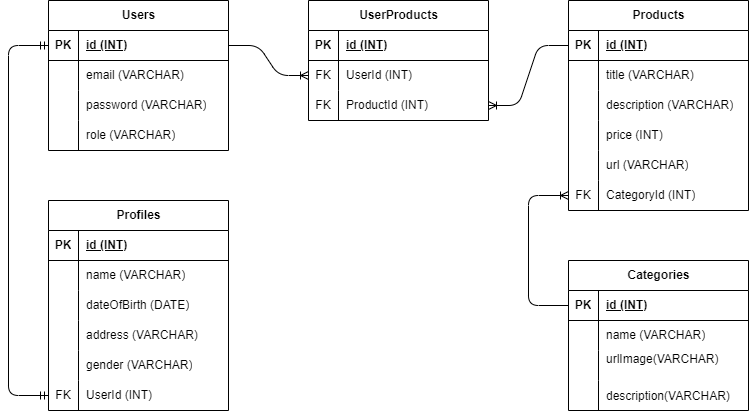

The diagram above was exported from draw.io. Its source (the exported page's mxGraphModel, read from the mxfile embedded in the PNG):
<mxGraphModel dx="1006" dy="420" grid="1" gridSize="10" guides="1" tooltips="1" connect="1" arrows="1" fold="1" page="1" pageScale="1" pageWidth="850" pageHeight="1100" math="0" shadow="0">
  <root>
    <mxCell id="0" />
    <mxCell id="1" parent="0" />
    <mxCell id="2" value="Users" style="shape=table;startSize=30;container=1;collapsible=1;childLayout=tableLayout;fixedRows=1;rowLines=0;fontStyle=1;align=center;resizeLast=1;html=1;" parent="1" vertex="1">
      <mxGeometry x="100" y="100" width="180" height="150" as="geometry" />
    </mxCell>
    <mxCell id="3" value="" style="shape=tableRow;horizontal=0;startSize=0;swimlaneHead=0;swimlaneBody=0;fillColor=none;collapsible=0;dropTarget=0;points=[[0,0.5],[1,0.5]];portConstraint=eastwest;top=0;left=0;right=0;bottom=1;" parent="2" vertex="1">
      <mxGeometry y="30" width="180" height="30" as="geometry" />
    </mxCell>
    <mxCell id="4" value="PK" style="shape=partialRectangle;connectable=0;fillColor=none;top=0;left=0;bottom=0;right=0;fontStyle=1;overflow=hidden;whiteSpace=wrap;html=1;" parent="3" vertex="1">
      <mxGeometry width="30" height="30" as="geometry">
        <mxRectangle width="30" height="30" as="alternateBounds" />
      </mxGeometry>
    </mxCell>
    <mxCell id="5" value="id (INT)" style="shape=partialRectangle;connectable=0;fillColor=none;top=0;left=0;bottom=0;right=0;align=left;spacingLeft=6;fontStyle=5;overflow=hidden;whiteSpace=wrap;html=1;" parent="3" vertex="1">
      <mxGeometry x="30" width="150" height="30" as="geometry">
        <mxRectangle width="150" height="30" as="alternateBounds" />
      </mxGeometry>
    </mxCell>
    <mxCell id="6" value="" style="shape=tableRow;horizontal=0;startSize=0;swimlaneHead=0;swimlaneBody=0;fillColor=none;collapsible=0;dropTarget=0;points=[[0,0.5],[1,0.5]];portConstraint=eastwest;top=0;left=0;right=0;bottom=0;" parent="2" vertex="1">
      <mxGeometry y="60" width="180" height="30" as="geometry" />
    </mxCell>
    <mxCell id="7" value="" style="shape=partialRectangle;connectable=0;fillColor=none;top=0;left=0;bottom=0;right=0;editable=1;overflow=hidden;whiteSpace=wrap;html=1;" parent="6" vertex="1">
      <mxGeometry width="30" height="30" as="geometry">
        <mxRectangle width="30" height="30" as="alternateBounds" />
      </mxGeometry>
    </mxCell>
    <mxCell id="8" value="email (VARCHAR)" style="shape=partialRectangle;connectable=0;fillColor=none;top=0;left=0;bottom=0;right=0;align=left;spacingLeft=6;overflow=hidden;whiteSpace=wrap;html=1;" parent="6" vertex="1">
      <mxGeometry x="30" width="150" height="30" as="geometry">
        <mxRectangle width="150" height="30" as="alternateBounds" />
      </mxGeometry>
    </mxCell>
    <mxCell id="9" value="" style="shape=tableRow;horizontal=0;startSize=0;swimlaneHead=0;swimlaneBody=0;fillColor=none;collapsible=0;dropTarget=0;points=[[0,0.5],[1,0.5]];portConstraint=eastwest;top=0;left=0;right=0;bottom=0;" parent="2" vertex="1">
      <mxGeometry y="90" width="180" height="30" as="geometry" />
    </mxCell>
    <mxCell id="10" value="" style="shape=partialRectangle;connectable=0;fillColor=none;top=0;left=0;bottom=0;right=0;editable=1;overflow=hidden;whiteSpace=wrap;html=1;" parent="9" vertex="1">
      <mxGeometry width="30" height="30" as="geometry">
        <mxRectangle width="30" height="30" as="alternateBounds" />
      </mxGeometry>
    </mxCell>
    <mxCell id="11" value="password (VARCHAR)" style="shape=partialRectangle;connectable=0;fillColor=none;top=0;left=0;bottom=0;right=0;align=left;spacingLeft=6;overflow=hidden;whiteSpace=wrap;html=1;" parent="9" vertex="1">
      <mxGeometry x="30" width="150" height="30" as="geometry">
        <mxRectangle width="150" height="30" as="alternateBounds" />
      </mxGeometry>
    </mxCell>
    <mxCell id="12" value="" style="shape=tableRow;horizontal=0;startSize=0;swimlaneHead=0;swimlaneBody=0;fillColor=none;collapsible=0;dropTarget=0;points=[[0,0.5],[1,0.5]];portConstraint=eastwest;top=0;left=0;right=0;bottom=0;" parent="2" vertex="1">
      <mxGeometry y="120" width="180" height="30" as="geometry" />
    </mxCell>
    <mxCell id="13" value="" style="shape=partialRectangle;connectable=0;fillColor=none;top=0;left=0;bottom=0;right=0;editable=1;overflow=hidden;whiteSpace=wrap;html=1;" parent="12" vertex="1">
      <mxGeometry width="30" height="30" as="geometry">
        <mxRectangle width="30" height="30" as="alternateBounds" />
      </mxGeometry>
    </mxCell>
    <mxCell id="14" value="role (VARCHAR)" style="shape=partialRectangle;connectable=0;fillColor=none;top=0;left=0;bottom=0;right=0;align=left;spacingLeft=6;overflow=hidden;whiteSpace=wrap;html=1;" parent="12" vertex="1">
      <mxGeometry x="30" width="150" height="30" as="geometry">
        <mxRectangle width="150" height="30" as="alternateBounds" />
      </mxGeometry>
    </mxCell>
    <mxCell id="15" value="Profiles" style="shape=table;startSize=30;container=1;collapsible=1;childLayout=tableLayout;fixedRows=1;rowLines=0;fontStyle=1;align=center;resizeLast=1;html=1;" parent="1" vertex="1">
      <mxGeometry x="100" y="300" width="180" height="210" as="geometry" />
    </mxCell>
    <mxCell id="16" value="" style="shape=tableRow;horizontal=0;startSize=0;swimlaneHead=0;swimlaneBody=0;fillColor=none;collapsible=0;dropTarget=0;points=[[0,0.5],[1,0.5]];portConstraint=eastwest;top=0;left=0;right=0;bottom=1;" parent="15" vertex="1">
      <mxGeometry y="30" width="180" height="30" as="geometry" />
    </mxCell>
    <mxCell id="17" value="PK" style="shape=partialRectangle;connectable=0;fillColor=none;top=0;left=0;bottom=0;right=0;fontStyle=1;overflow=hidden;whiteSpace=wrap;html=1;" parent="16" vertex="1">
      <mxGeometry width="30" height="30" as="geometry">
        <mxRectangle width="30" height="30" as="alternateBounds" />
      </mxGeometry>
    </mxCell>
    <mxCell id="18" value="id (INT)" style="shape=partialRectangle;connectable=0;fillColor=none;top=0;left=0;bottom=0;right=0;align=left;spacingLeft=6;fontStyle=5;overflow=hidden;whiteSpace=wrap;html=1;" parent="16" vertex="1">
      <mxGeometry x="30" width="150" height="30" as="geometry">
        <mxRectangle width="150" height="30" as="alternateBounds" />
      </mxGeometry>
    </mxCell>
    <mxCell id="19" value="" style="shape=tableRow;horizontal=0;startSize=0;swimlaneHead=0;swimlaneBody=0;fillColor=none;collapsible=0;dropTarget=0;points=[[0,0.5],[1,0.5]];portConstraint=eastwest;top=0;left=0;right=0;bottom=0;" parent="15" vertex="1">
      <mxGeometry y="60" width="180" height="30" as="geometry" />
    </mxCell>
    <mxCell id="20" value="" style="shape=partialRectangle;connectable=0;fillColor=none;top=0;left=0;bottom=0;right=0;editable=1;overflow=hidden;whiteSpace=wrap;html=1;" parent="19" vertex="1">
      <mxGeometry width="30" height="30" as="geometry">
        <mxRectangle width="30" height="30" as="alternateBounds" />
      </mxGeometry>
    </mxCell>
    <mxCell id="21" value="name (VARCHAR)" style="shape=partialRectangle;connectable=0;fillColor=none;top=0;left=0;bottom=0;right=0;align=left;spacingLeft=6;overflow=hidden;whiteSpace=wrap;html=1;" parent="19" vertex="1">
      <mxGeometry x="30" width="150" height="30" as="geometry">
        <mxRectangle width="150" height="30" as="alternateBounds" />
      </mxGeometry>
    </mxCell>
    <mxCell id="22" value="" style="shape=tableRow;horizontal=0;startSize=0;swimlaneHead=0;swimlaneBody=0;fillColor=none;collapsible=0;dropTarget=0;points=[[0,0.5],[1,0.5]];portConstraint=eastwest;top=0;left=0;right=0;bottom=0;" parent="15" vertex="1">
      <mxGeometry y="90" width="180" height="30" as="geometry" />
    </mxCell>
    <mxCell id="23" value="" style="shape=partialRectangle;connectable=0;fillColor=none;top=0;left=0;bottom=0;right=0;editable=1;overflow=hidden;whiteSpace=wrap;html=1;" parent="22" vertex="1">
      <mxGeometry width="30" height="30" as="geometry">
        <mxRectangle width="30" height="30" as="alternateBounds" />
      </mxGeometry>
    </mxCell>
    <mxCell id="24" value="dateOfBirth (DATE)" style="shape=partialRectangle;connectable=0;fillColor=none;top=0;left=0;bottom=0;right=0;align=left;spacingLeft=6;overflow=hidden;whiteSpace=wrap;html=1;" parent="22" vertex="1">
      <mxGeometry x="30" width="150" height="30" as="geometry">
        <mxRectangle width="150" height="30" as="alternateBounds" />
      </mxGeometry>
    </mxCell>
    <mxCell id="25" value="" style="shape=tableRow;horizontal=0;startSize=0;swimlaneHead=0;swimlaneBody=0;fillColor=none;collapsible=0;dropTarget=0;points=[[0,0.5],[1,0.5]];portConstraint=eastwest;top=0;left=0;right=0;bottom=0;" parent="15" vertex="1">
      <mxGeometry y="120" width="180" height="30" as="geometry" />
    </mxCell>
    <mxCell id="26" value="" style="shape=partialRectangle;connectable=0;fillColor=none;top=0;left=0;bottom=0;right=0;editable=1;overflow=hidden;whiteSpace=wrap;html=1;" parent="25" vertex="1">
      <mxGeometry width="30" height="30" as="geometry">
        <mxRectangle width="30" height="30" as="alternateBounds" />
      </mxGeometry>
    </mxCell>
    <mxCell id="27" value="address (VARCHAR)" style="shape=partialRectangle;connectable=0;fillColor=none;top=0;left=0;bottom=0;right=0;align=left;spacingLeft=6;overflow=hidden;whiteSpace=wrap;html=1;" parent="25" vertex="1">
      <mxGeometry x="30" width="150" height="30" as="geometry">
        <mxRectangle width="150" height="30" as="alternateBounds" />
      </mxGeometry>
    </mxCell>
    <mxCell id="28" value="" style="shape=tableRow;horizontal=0;startSize=0;swimlaneHead=0;swimlaneBody=0;fillColor=none;collapsible=0;dropTarget=0;points=[[0,0.5],[1,0.5]];portConstraint=eastwest;top=0;left=0;right=0;bottom=0;" parent="15" vertex="1">
      <mxGeometry y="150" width="180" height="30" as="geometry" />
    </mxCell>
    <mxCell id="29" value="" style="shape=partialRectangle;connectable=0;fillColor=none;top=0;left=0;bottom=0;right=0;editable=1;overflow=hidden;whiteSpace=wrap;html=1;" parent="28" vertex="1">
      <mxGeometry width="30" height="30" as="geometry">
        <mxRectangle width="30" height="30" as="alternateBounds" />
      </mxGeometry>
    </mxCell>
    <mxCell id="30" value="gender (VARCHAR)" style="shape=partialRectangle;connectable=0;fillColor=none;top=0;left=0;bottom=0;right=0;align=left;spacingLeft=6;overflow=hidden;whiteSpace=wrap;html=1;" parent="28" vertex="1">
      <mxGeometry x="30" width="150" height="30" as="geometry">
        <mxRectangle width="150" height="30" as="alternateBounds" />
      </mxGeometry>
    </mxCell>
    <mxCell id="31" value="" style="shape=tableRow;horizontal=0;startSize=0;swimlaneHead=0;swimlaneBody=0;fillColor=none;collapsible=0;dropTarget=0;points=[[0,0.5],[1,0.5]];portConstraint=eastwest;top=0;left=0;right=0;bottom=0;" parent="15" vertex="1">
      <mxGeometry y="180" width="180" height="30" as="geometry" />
    </mxCell>
    <mxCell id="32" value="FK" style="shape=partialRectangle;connectable=0;fillColor=none;top=0;left=0;bottom=0;right=0;editable=1;overflow=hidden;whiteSpace=wrap;html=1;" parent="31" vertex="1">
      <mxGeometry width="30" height="30" as="geometry">
        <mxRectangle width="30" height="30" as="alternateBounds" />
      </mxGeometry>
    </mxCell>
    <mxCell id="33" value="UserId (INT)" style="shape=partialRectangle;connectable=0;fillColor=none;top=0;left=0;bottom=0;right=0;align=left;spacingLeft=6;overflow=hidden;whiteSpace=wrap;html=1;" parent="31" vertex="1">
      <mxGeometry x="30" width="150" height="30" as="geometry">
        <mxRectangle width="150" height="30" as="alternateBounds" />
      </mxGeometry>
    </mxCell>
    <mxCell id="34" value="" style="fontSize=12;html=1;endArrow=ERmandOne;startArrow=ERmandOne;entryX=0;entryY=0.5;entryDx=0;entryDy=0;exitX=0;exitY=0.5;exitDx=0;exitDy=0;edgeStyle=orthogonalEdgeStyle;" parent="1" source="31" target="3" edge="1">
      <mxGeometry width="100" height="100" relative="1" as="geometry">
        <mxPoint x="50" y="340" as="sourcePoint" />
        <mxPoint x="150" y="240" as="targetPoint" />
        <Array as="points">
          <mxPoint x="60" y="495" />
          <mxPoint x="60" y="145" />
        </Array>
      </mxGeometry>
    </mxCell>
    <mxCell id="35" value="Products" style="shape=table;startSize=30;container=1;collapsible=1;childLayout=tableLayout;fixedRows=1;rowLines=0;fontStyle=1;align=center;resizeLast=1;html=1;" parent="1" vertex="1">
      <mxGeometry x="620" y="100" width="180" height="210" as="geometry" />
    </mxCell>
    <mxCell id="36" value="" style="shape=tableRow;horizontal=0;startSize=0;swimlaneHead=0;swimlaneBody=0;fillColor=none;collapsible=0;dropTarget=0;points=[[0,0.5],[1,0.5]];portConstraint=eastwest;top=0;left=0;right=0;bottom=1;" parent="35" vertex="1">
      <mxGeometry y="30" width="180" height="30" as="geometry" />
    </mxCell>
    <mxCell id="37" value="PK" style="shape=partialRectangle;connectable=0;fillColor=none;top=0;left=0;bottom=0;right=0;fontStyle=1;overflow=hidden;whiteSpace=wrap;html=1;" parent="36" vertex="1">
      <mxGeometry width="30" height="30" as="geometry">
        <mxRectangle width="30" height="30" as="alternateBounds" />
      </mxGeometry>
    </mxCell>
    <mxCell id="38" value="id (INT)" style="shape=partialRectangle;connectable=0;fillColor=none;top=0;left=0;bottom=0;right=0;align=left;spacingLeft=6;fontStyle=5;overflow=hidden;whiteSpace=wrap;html=1;" parent="36" vertex="1">
      <mxGeometry x="30" width="150" height="30" as="geometry">
        <mxRectangle width="150" height="30" as="alternateBounds" />
      </mxGeometry>
    </mxCell>
    <mxCell id="39" value="" style="shape=tableRow;horizontal=0;startSize=0;swimlaneHead=0;swimlaneBody=0;fillColor=none;collapsible=0;dropTarget=0;points=[[0,0.5],[1,0.5]];portConstraint=eastwest;top=0;left=0;right=0;bottom=0;" parent="35" vertex="1">
      <mxGeometry y="60" width="180" height="30" as="geometry" />
    </mxCell>
    <mxCell id="40" value="" style="shape=partialRectangle;connectable=0;fillColor=none;top=0;left=0;bottom=0;right=0;editable=1;overflow=hidden;whiteSpace=wrap;html=1;" parent="39" vertex="1">
      <mxGeometry width="30" height="30" as="geometry">
        <mxRectangle width="30" height="30" as="alternateBounds" />
      </mxGeometry>
    </mxCell>
    <mxCell id="41" value="title (VARCHAR)" style="shape=partialRectangle;connectable=0;fillColor=none;top=0;left=0;bottom=0;right=0;align=left;spacingLeft=6;overflow=hidden;whiteSpace=wrap;html=1;" parent="39" vertex="1">
      <mxGeometry x="30" width="150" height="30" as="geometry">
        <mxRectangle width="150" height="30" as="alternateBounds" />
      </mxGeometry>
    </mxCell>
    <mxCell id="42" value="" style="shape=tableRow;horizontal=0;startSize=0;swimlaneHead=0;swimlaneBody=0;fillColor=none;collapsible=0;dropTarget=0;points=[[0,0.5],[1,0.5]];portConstraint=eastwest;top=0;left=0;right=0;bottom=0;" parent="35" vertex="1">
      <mxGeometry y="90" width="180" height="30" as="geometry" />
    </mxCell>
    <mxCell id="43" value="" style="shape=partialRectangle;connectable=0;fillColor=none;top=0;left=0;bottom=0;right=0;editable=1;overflow=hidden;whiteSpace=wrap;html=1;" parent="42" vertex="1">
      <mxGeometry width="30" height="30" as="geometry">
        <mxRectangle width="30" height="30" as="alternateBounds" />
      </mxGeometry>
    </mxCell>
    <mxCell id="44" value="description (VARCHAR)" style="shape=partialRectangle;connectable=0;fillColor=none;top=0;left=0;bottom=0;right=0;align=left;spacingLeft=6;overflow=hidden;whiteSpace=wrap;html=1;" parent="42" vertex="1">
      <mxGeometry x="30" width="150" height="30" as="geometry">
        <mxRectangle width="150" height="30" as="alternateBounds" />
      </mxGeometry>
    </mxCell>
    <mxCell id="45" value="" style="shape=tableRow;horizontal=0;startSize=0;swimlaneHead=0;swimlaneBody=0;fillColor=none;collapsible=0;dropTarget=0;points=[[0,0.5],[1,0.5]];portConstraint=eastwest;top=0;left=0;right=0;bottom=0;" parent="35" vertex="1">
      <mxGeometry y="120" width="180" height="30" as="geometry" />
    </mxCell>
    <mxCell id="46" value="" style="shape=partialRectangle;connectable=0;fillColor=none;top=0;left=0;bottom=0;right=0;editable=1;overflow=hidden;whiteSpace=wrap;html=1;" parent="45" vertex="1">
      <mxGeometry width="30" height="30" as="geometry">
        <mxRectangle width="30" height="30" as="alternateBounds" />
      </mxGeometry>
    </mxCell>
    <mxCell id="47" value="price (INT)" style="shape=partialRectangle;connectable=0;fillColor=none;top=0;left=0;bottom=0;right=0;align=left;spacingLeft=6;overflow=hidden;whiteSpace=wrap;html=1;" parent="45" vertex="1">
      <mxGeometry x="30" width="150" height="30" as="geometry">
        <mxRectangle width="150" height="30" as="alternateBounds" />
      </mxGeometry>
    </mxCell>
    <mxCell id="81" value="" style="shape=tableRow;horizontal=0;startSize=0;swimlaneHead=0;swimlaneBody=0;fillColor=none;collapsible=0;dropTarget=0;points=[[0,0.5],[1,0.5]];portConstraint=eastwest;top=0;left=0;right=0;bottom=0;" parent="35" vertex="1">
      <mxGeometry y="150" width="180" height="30" as="geometry" />
    </mxCell>
    <mxCell id="82" value="" style="shape=partialRectangle;connectable=0;fillColor=none;top=0;left=0;bottom=0;right=0;editable=1;overflow=hidden;whiteSpace=wrap;html=1;" parent="81" vertex="1">
      <mxGeometry width="30" height="30" as="geometry">
        <mxRectangle width="30" height="30" as="alternateBounds" />
      </mxGeometry>
    </mxCell>
    <mxCell id="83" value="url (VARCHAR)" style="shape=partialRectangle;connectable=0;fillColor=none;top=0;left=0;bottom=0;right=0;align=left;spacingLeft=6;overflow=hidden;whiteSpace=wrap;html=1;" parent="81" vertex="1">
      <mxGeometry x="30" width="150" height="30" as="geometry">
        <mxRectangle width="150" height="30" as="alternateBounds" />
      </mxGeometry>
    </mxCell>
    <mxCell id="75" value="" style="shape=tableRow;horizontal=0;startSize=0;swimlaneHead=0;swimlaneBody=0;fillColor=none;collapsible=0;dropTarget=0;points=[[0,0.5],[1,0.5]];portConstraint=eastwest;top=0;left=0;right=0;bottom=0;" parent="35" vertex="1">
      <mxGeometry y="180" width="180" height="30" as="geometry" />
    </mxCell>
    <mxCell id="76" value="FK" style="shape=partialRectangle;connectable=0;fillColor=none;top=0;left=0;bottom=0;right=0;editable=1;overflow=hidden;whiteSpace=wrap;html=1;" parent="75" vertex="1">
      <mxGeometry width="30" height="30" as="geometry">
        <mxRectangle width="30" height="30" as="alternateBounds" />
      </mxGeometry>
    </mxCell>
    <mxCell id="77" value="CategoryId (INT)" style="shape=partialRectangle;connectable=0;fillColor=none;top=0;left=0;bottom=0;right=0;align=left;spacingLeft=6;overflow=hidden;whiteSpace=wrap;html=1;" parent="75" vertex="1">
      <mxGeometry x="30" width="150" height="30" as="geometry">
        <mxRectangle width="150" height="30" as="alternateBounds" />
      </mxGeometry>
    </mxCell>
    <mxCell id="49" value="UserProducts" style="shape=table;startSize=30;container=1;collapsible=1;childLayout=tableLayout;fixedRows=1;rowLines=0;fontStyle=1;align=center;resizeLast=1;html=1;" parent="1" vertex="1">
      <mxGeometry x="360" y="100" width="180" height="120" as="geometry" />
    </mxCell>
    <mxCell id="50" value="" style="shape=tableRow;horizontal=0;startSize=0;swimlaneHead=0;swimlaneBody=0;fillColor=none;collapsible=0;dropTarget=0;points=[[0,0.5],[1,0.5]];portConstraint=eastwest;top=0;left=0;right=0;bottom=1;" parent="49" vertex="1">
      <mxGeometry y="30" width="180" height="30" as="geometry" />
    </mxCell>
    <mxCell id="51" value="PK" style="shape=partialRectangle;connectable=0;fillColor=none;top=0;left=0;bottom=0;right=0;fontStyle=1;overflow=hidden;whiteSpace=wrap;html=1;" parent="50" vertex="1">
      <mxGeometry width="30" height="30" as="geometry">
        <mxRectangle width="30" height="30" as="alternateBounds" />
      </mxGeometry>
    </mxCell>
    <mxCell id="52" value="id (INT)" style="shape=partialRectangle;connectable=0;fillColor=none;top=0;left=0;bottom=0;right=0;align=left;spacingLeft=6;fontStyle=5;overflow=hidden;whiteSpace=wrap;html=1;" parent="50" vertex="1">
      <mxGeometry x="30" width="150" height="30" as="geometry">
        <mxRectangle width="150" height="30" as="alternateBounds" />
      </mxGeometry>
    </mxCell>
    <mxCell id="53" value="" style="shape=tableRow;horizontal=0;startSize=0;swimlaneHead=0;swimlaneBody=0;fillColor=none;collapsible=0;dropTarget=0;points=[[0,0.5],[1,0.5]];portConstraint=eastwest;top=0;left=0;right=0;bottom=0;" parent="49" vertex="1">
      <mxGeometry y="60" width="180" height="30" as="geometry" />
    </mxCell>
    <mxCell id="54" value="FK" style="shape=partialRectangle;connectable=0;fillColor=none;top=0;left=0;bottom=0;right=0;editable=1;overflow=hidden;whiteSpace=wrap;html=1;" parent="53" vertex="1">
      <mxGeometry width="30" height="30" as="geometry">
        <mxRectangle width="30" height="30" as="alternateBounds" />
      </mxGeometry>
    </mxCell>
    <mxCell id="55" value="UserId (INT)" style="shape=partialRectangle;connectable=0;fillColor=none;top=0;left=0;bottom=0;right=0;align=left;spacingLeft=6;overflow=hidden;whiteSpace=wrap;html=1;" parent="53" vertex="1">
      <mxGeometry x="30" width="150" height="30" as="geometry">
        <mxRectangle width="150" height="30" as="alternateBounds" />
      </mxGeometry>
    </mxCell>
    <mxCell id="56" value="" style="shape=tableRow;horizontal=0;startSize=0;swimlaneHead=0;swimlaneBody=0;fillColor=none;collapsible=0;dropTarget=0;points=[[0,0.5],[1,0.5]];portConstraint=eastwest;top=0;left=0;right=0;bottom=0;" parent="49" vertex="1">
      <mxGeometry y="90" width="180" height="30" as="geometry" />
    </mxCell>
    <mxCell id="57" value="FK" style="shape=partialRectangle;connectable=0;fillColor=none;top=0;left=0;bottom=0;right=0;editable=1;overflow=hidden;whiteSpace=wrap;html=1;" parent="56" vertex="1">
      <mxGeometry width="30" height="30" as="geometry">
        <mxRectangle width="30" height="30" as="alternateBounds" />
      </mxGeometry>
    </mxCell>
    <mxCell id="58" value="ProductId (INT)" style="shape=partialRectangle;connectable=0;fillColor=none;top=0;left=0;bottom=0;right=0;align=left;spacingLeft=6;overflow=hidden;whiteSpace=wrap;html=1;" parent="56" vertex="1">
      <mxGeometry x="30" width="150" height="30" as="geometry">
        <mxRectangle width="150" height="30" as="alternateBounds" />
      </mxGeometry>
    </mxCell>
    <mxCell id="62" value="Categories" style="shape=table;startSize=30;container=1;collapsible=1;childLayout=tableLayout;fixedRows=1;rowLines=0;fontStyle=1;align=center;resizeLast=1;html=1;" parent="1" vertex="1">
      <mxGeometry x="620" y="360" width="180" height="150" as="geometry" />
    </mxCell>
    <mxCell id="63" value="" style="shape=tableRow;horizontal=0;startSize=0;swimlaneHead=0;swimlaneBody=0;fillColor=none;collapsible=0;dropTarget=0;points=[[0,0.5],[1,0.5]];portConstraint=eastwest;top=0;left=0;right=0;bottom=1;" parent="62" vertex="1">
      <mxGeometry y="30" width="180" height="30" as="geometry" />
    </mxCell>
    <mxCell id="64" value="PK" style="shape=partialRectangle;connectable=0;fillColor=none;top=0;left=0;bottom=0;right=0;fontStyle=1;overflow=hidden;whiteSpace=wrap;html=1;" parent="63" vertex="1">
      <mxGeometry width="30" height="30" as="geometry">
        <mxRectangle width="30" height="30" as="alternateBounds" />
      </mxGeometry>
    </mxCell>
    <mxCell id="65" value="id (INT)" style="shape=partialRectangle;connectable=0;fillColor=none;top=0;left=0;bottom=0;right=0;align=left;spacingLeft=6;fontStyle=5;overflow=hidden;whiteSpace=wrap;html=1;" parent="63" vertex="1">
      <mxGeometry x="30" width="150" height="30" as="geometry">
        <mxRectangle width="150" height="30" as="alternateBounds" />
      </mxGeometry>
    </mxCell>
    <mxCell id="66" value="" style="shape=tableRow;horizontal=0;startSize=0;swimlaneHead=0;swimlaneBody=0;fillColor=none;collapsible=0;dropTarget=0;points=[[0,0.5],[1,0.5]];portConstraint=eastwest;top=0;left=0;right=0;bottom=0;" parent="62" vertex="1">
      <mxGeometry y="60" width="180" height="30" as="geometry" />
    </mxCell>
    <mxCell id="67" value="" style="shape=partialRectangle;connectable=0;fillColor=none;top=0;left=0;bottom=0;right=0;editable=1;overflow=hidden;whiteSpace=wrap;html=1;" parent="66" vertex="1">
      <mxGeometry width="30" height="30" as="geometry">
        <mxRectangle width="30" height="30" as="alternateBounds" />
      </mxGeometry>
    </mxCell>
    <mxCell id="68" value="name (VARCHAR)" style="shape=partialRectangle;connectable=0;fillColor=none;top=0;left=0;bottom=0;right=0;align=left;spacingLeft=6;overflow=hidden;whiteSpace=wrap;html=1;" parent="66" vertex="1">
      <mxGeometry x="30" width="150" height="30" as="geometry">
        <mxRectangle width="150" height="30" as="alternateBounds" />
      </mxGeometry>
    </mxCell>
    <mxCell id="87" value="" style="shape=tableRow;horizontal=0;startSize=0;swimlaneHead=0;swimlaneBody=0;fillColor=none;collapsible=0;dropTarget=0;points=[[0,0.5],[1,0.5]];portConstraint=eastwest;top=0;left=0;right=0;bottom=0;" vertex="1" parent="62">
      <mxGeometry y="90" width="180" height="30" as="geometry" />
    </mxCell>
    <mxCell id="88" value="" style="shape=partialRectangle;connectable=0;fillColor=none;top=0;left=0;bottom=0;right=0;editable=1;overflow=hidden;" vertex="1" parent="87">
      <mxGeometry width="30" height="30" as="geometry">
        <mxRectangle width="30" height="30" as="alternateBounds" />
      </mxGeometry>
    </mxCell>
    <mxCell id="89" value="urlImage(VARCHAR)&#10;" style="shape=partialRectangle;connectable=0;fillColor=none;top=0;left=0;bottom=0;right=0;align=left;spacingLeft=6;overflow=hidden;" vertex="1" parent="87">
      <mxGeometry x="30" width="150" height="30" as="geometry">
        <mxRectangle width="150" height="30" as="alternateBounds" />
      </mxGeometry>
    </mxCell>
    <mxCell id="90" value="" style="shape=tableRow;horizontal=0;startSize=0;swimlaneHead=0;swimlaneBody=0;fillColor=none;collapsible=0;dropTarget=0;points=[[0,0.5],[1,0.5]];portConstraint=eastwest;top=0;left=0;right=0;bottom=0;" vertex="1" parent="62">
      <mxGeometry y="120" width="180" height="30" as="geometry" />
    </mxCell>
    <mxCell id="91" value="" style="shape=partialRectangle;connectable=0;fillColor=none;top=0;left=0;bottom=0;right=0;editable=1;overflow=hidden;" vertex="1" parent="90">
      <mxGeometry width="30" height="30" as="geometry">
        <mxRectangle width="30" height="30" as="alternateBounds" />
      </mxGeometry>
    </mxCell>
    <mxCell id="92" value="description(VARCHAR)" style="shape=partialRectangle;connectable=0;fillColor=none;top=0;left=0;bottom=0;right=0;align=left;spacingLeft=6;overflow=hidden;" vertex="1" parent="90">
      <mxGeometry x="30" width="150" height="30" as="geometry">
        <mxRectangle width="150" height="30" as="alternateBounds" />
      </mxGeometry>
    </mxCell>
    <mxCell id="78" value="" style="fontSize=12;html=1;endArrow=ERoneToMany;exitX=0;exitY=0.5;exitDx=0;exitDy=0;entryX=0;entryY=0.5;entryDx=0;entryDy=0;edgeStyle=orthogonalEdgeStyle;" parent="1" source="63" target="75" edge="1">
      <mxGeometry width="100" height="100" relative="1" as="geometry">
        <mxPoint x="430" y="450" as="sourcePoint" />
        <mxPoint x="540" y="290" as="targetPoint" />
        <Array as="points">
          <mxPoint x="580" y="405" />
          <mxPoint x="580" y="295" />
        </Array>
      </mxGeometry>
    </mxCell>
    <mxCell id="79" value="" style="edgeStyle=entityRelationEdgeStyle;fontSize=12;html=1;endArrow=ERoneToMany;exitX=0;exitY=0.5;exitDx=0;exitDy=0;entryX=1;entryY=0.5;entryDx=0;entryDy=0;" parent="1" source="36" target="56" edge="1">
      <mxGeometry width="100" height="100" relative="1" as="geometry">
        <mxPoint x="590" y="130" as="sourcePoint" />
        <mxPoint x="690" y="30" as="targetPoint" />
      </mxGeometry>
    </mxCell>
    <mxCell id="80" value="" style="edgeStyle=entityRelationEdgeStyle;fontSize=12;html=1;endArrow=ERoneToMany;exitX=1;exitY=0.5;exitDx=0;exitDy=0;entryX=0;entryY=0.5;entryDx=0;entryDy=0;" parent="1" source="3" target="53" edge="1">
      <mxGeometry width="100" height="100" relative="1" as="geometry">
        <mxPoint x="280" y="180" as="sourcePoint" />
        <mxPoint x="380" y="80" as="targetPoint" />
      </mxGeometry>
    </mxCell>
  </root>
</mxGraphModel>